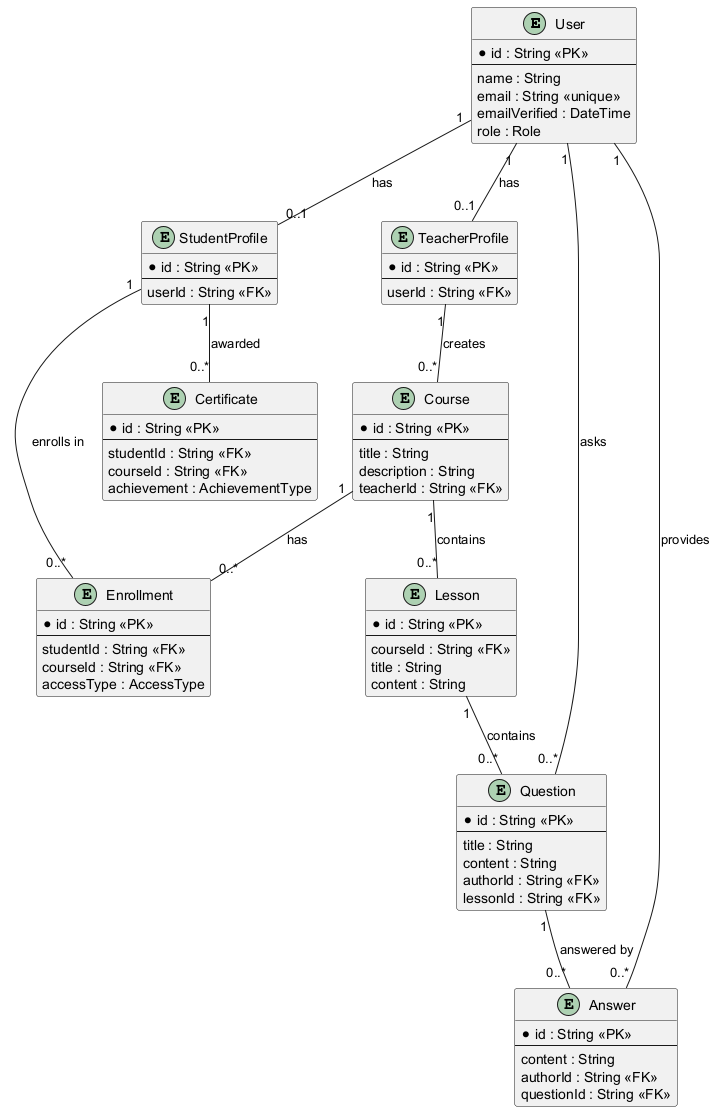

The diagram above was rendered by PlantUML. Its source (embedded in the PNG):
@startuml
entity "User" as User {
    * id : String <<PK>>
    --
    name : String
    email : String <<unique>>
    emailVerified : DateTime
    role : Role
}

entity "StudentProfile" as StudentProfile {
    * id : String <<PK>>
    --
    userId : String <<FK>>
}

entity "TeacherProfile" as TeacherProfile {
    * id : String <<PK>>
    --
    userId : String <<FK>>
}

entity "Course" as Course {
    * id : String <<PK>>
    --
    title : String
    description : String
    teacherId : String <<FK>>
}

entity "Lesson" as Lesson {
    * id : String <<PK>>
    --
    courseId : String <<FK>>
    title : String
    content : String
}

entity "Enrollment" as Enrollment {
    * id : String <<PK>>
    --
    studentId : String <<FK>>
    courseId : String <<FK>>
    accessType : AccessType
}

entity "Question" as Question {
    * id : String <<PK>>
    --
    title : String
    content : String
    authorId : String <<FK>>
    lessonId : String <<FK>>
}

entity "Answer" as Answer {
    * id : String <<PK>>
    --
    content : String
    authorId : String <<FK>>
    questionId : String <<FK>>
}

entity "Certificate" as Certificate {
    * id : String <<PK>>
    --
    studentId : String <<FK>>
    courseId : String <<FK>>
    achievement : AchievementType
}

User "1" -- "0..1" StudentProfile : "has"
User "1" -- "0..1" TeacherProfile : "has"
TeacherProfile "1" -- "0..*" Course : "creates"
Course "1" -- "0..*" Lesson : "contains"
Course "1" -- "0..*" Enrollment : "has"
StudentProfile "1" -- "0..*" Enrollment : "enrolls in"
StudentProfile "1" -- "0..*" Certificate : "awarded"
User "1" -- "0..*" Question : "asks"
User "1" -- "0..*" Answer : "provides"
Question "1" -- "0..*" Answer : "answered by"
Lesson "1" -- "0..*" Question : "contains"

@enduml